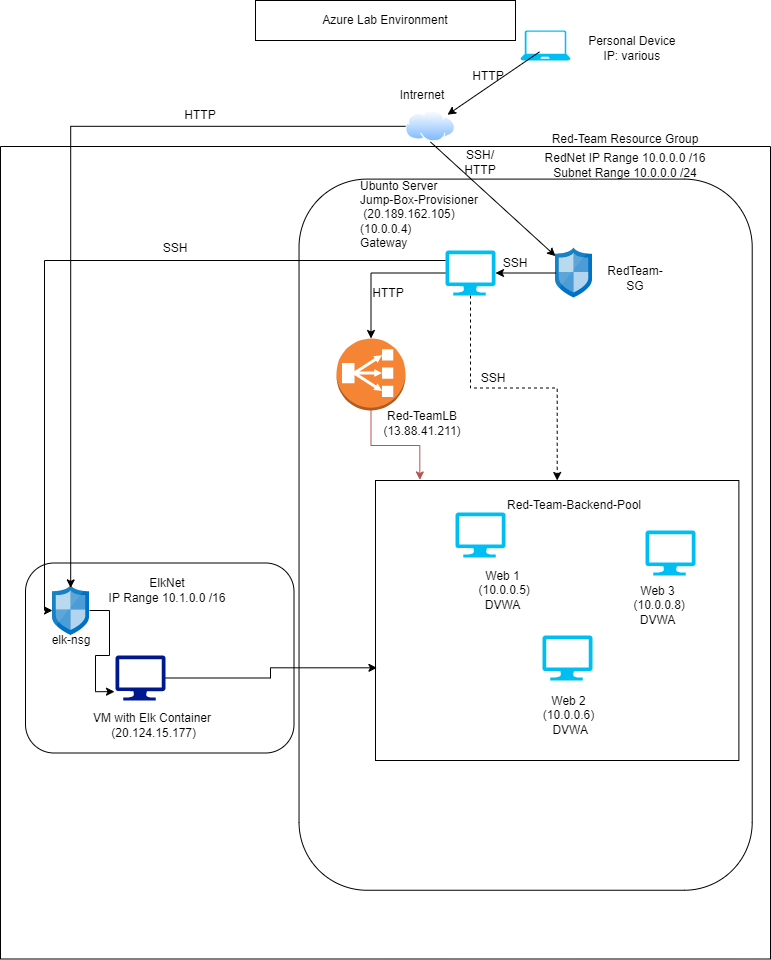

The diagram above was exported from draw.io. Its source (the exported page's mxGraphModel, read from the mxfile embedded in the PNG):
<mxGraphModel dx="1038" dy="539" grid="1" gridSize="10" guides="1" tooltips="1" connect="1" arrows="1" fold="1" page="1" pageScale="1" pageWidth="850" pageHeight="1100" math="0" shadow="0">
  <root>
    <mxCell id="0" />
    <mxCell id="1" parent="0" />
    <mxCell id="Dsnn0gi1uFeFdjhA9RUz-9" value="" style="rounded=0;whiteSpace=wrap;html=1;rotation=90;" vertex="1" parent="1">
      <mxGeometry x="33.75" y="177.25" width="812.5" height="770" as="geometry" />
    </mxCell>
    <mxCell id="Dsnn0gi1uFeFdjhA9RUz-14" value="" style="rounded=1;whiteSpace=wrap;html=1;rotation=90;" vertex="1" parent="1">
      <mxGeometry x="224.54" y="317.59" width="711.15" height="453.18" as="geometry" />
    </mxCell>
    <mxCell id="Dsnn0gi1uFeFdjhA9RUz-1" value="Azure Lab Environment" style="whiteSpace=wrap;html=1;" vertex="1" parent="1">
      <mxGeometry x="310" y="10" width="260" height="40" as="geometry" />
    </mxCell>
    <mxCell id="Dsnn0gi1uFeFdjhA9RUz-2" value="" style="verticalLabelPosition=bottom;html=1;verticalAlign=top;align=center;strokeColor=none;fillColor=#00BEF2;shape=mxgraph.azure.laptop;pointerEvents=1;" vertex="1" parent="1">
      <mxGeometry x="575" y="40" width="50" height="30" as="geometry" />
    </mxCell>
    <mxCell id="Dsnn0gi1uFeFdjhA9RUz-3" value="Personal Device&amp;nbsp;&lt;br&gt;IP: various&amp;nbsp;" style="text;html=1;strokeColor=none;fillColor=none;align=center;verticalAlign=middle;whiteSpace=wrap;rounded=0;" vertex="1" parent="1">
      <mxGeometry x="626" y="43" width="125" height="30" as="geometry" />
    </mxCell>
    <mxCell id="Dsnn0gi1uFeFdjhA9RUz-4" value="" style="endArrow=classic;html=1;rounded=0;exitX=0.38;exitY=0.713;exitDx=0;exitDy=0;exitPerimeter=0;" edge="1" parent="1" source="Dsnn0gi1uFeFdjhA9RUz-2" target="Dsnn0gi1uFeFdjhA9RUz-5">
      <mxGeometry width="50" height="50" relative="1" as="geometry">
        <mxPoint x="400" y="180" as="sourcePoint" />
        <mxPoint x="480" y="102" as="targetPoint" />
      </mxGeometry>
    </mxCell>
    <mxCell id="Dsnn0gi1uFeFdjhA9RUz-5" value="" style="aspect=fixed;perimeter=ellipsePerimeter;html=1;align=center;shadow=0;dashed=0;spacingTop=3;image;image=img/lib/active_directory/internet_cloud.svg;" vertex="1" parent="1">
      <mxGeometry x="460" y="120" width="50" height="31.5" as="geometry" />
    </mxCell>
    <mxCell id="Dsnn0gi1uFeFdjhA9RUz-6" value="HTTP" style="text;html=1;strokeColor=none;fillColor=none;align=center;verticalAlign=middle;whiteSpace=wrap;rounded=0;" vertex="1" parent="1">
      <mxGeometry x="513" y="71" width="60" height="30" as="geometry" />
    </mxCell>
    <mxCell id="Dsnn0gi1uFeFdjhA9RUz-7" value="Intrernet" style="text;html=1;strokeColor=none;fillColor=none;align=center;verticalAlign=middle;whiteSpace=wrap;rounded=0;" vertex="1" parent="1">
      <mxGeometry x="447" y="90" width="60" height="30" as="geometry" />
    </mxCell>
    <mxCell id="Dsnn0gi1uFeFdjhA9RUz-10" value="" style="sketch=0;aspect=fixed;html=1;points=[];align=center;image;fontSize=12;image=img/lib/mscae/Network_Security_Groups_Classic.svg;" vertex="1" parent="1">
      <mxGeometry x="610" y="257.5" width="37" height="50" as="geometry" />
    </mxCell>
    <mxCell id="Dsnn0gi1uFeFdjhA9RUz-11" value="RedTeam-SG" style="text;html=1;strokeColor=none;fillColor=none;align=center;verticalAlign=middle;whiteSpace=wrap;rounded=0;" vertex="1" parent="1">
      <mxGeometry x="660" y="272.5" width="60" height="30" as="geometry" />
    </mxCell>
    <mxCell id="Dsnn0gi1uFeFdjhA9RUz-12" value="" style="endArrow=classic;html=1;rounded=0;exitX=0.5;exitY=1;exitDx=0;exitDy=0;" edge="1" parent="1" source="Dsnn0gi1uFeFdjhA9RUz-5" target="Dsnn0gi1uFeFdjhA9RUz-10">
      <mxGeometry width="50" height="50" relative="1" as="geometry">
        <mxPoint x="430" y="230" as="sourcePoint" />
        <mxPoint x="480" y="180" as="targetPoint" />
      </mxGeometry>
    </mxCell>
    <mxCell id="Dsnn0gi1uFeFdjhA9RUz-15" value="Red-Team Resource Group" style="text;html=1;strokeColor=none;fillColor=none;align=center;verticalAlign=middle;whiteSpace=wrap;rounded=0;" vertex="1" parent="1">
      <mxGeometry x="590" y="134" width="180" height="30" as="geometry" />
    </mxCell>
    <mxCell id="Dsnn0gi1uFeFdjhA9RUz-16" value="RedNet IP Range 10.0.0.0 /16&lt;br&gt;Subnet Range 10.0.0.0 /24" style="text;html=1;strokeColor=none;fillColor=none;align=center;verticalAlign=middle;whiteSpace=wrap;rounded=0;" vertex="1" parent="1">
      <mxGeometry x="540" y="160" width="280" height="30" as="geometry" />
    </mxCell>
    <mxCell id="Dsnn0gi1uFeFdjhA9RUz-23" value="" style="rounded=0;whiteSpace=wrap;html=1;" vertex="1" parent="1">
      <mxGeometry x="430" y="490" width="363.38" height="280" as="geometry" />
    </mxCell>
    <mxCell id="Dsnn0gi1uFeFdjhA9RUz-35" style="edgeStyle=orthogonalEdgeStyle;rounded=0;orthogonalLoop=1;jettySize=auto;html=1;" edge="1" parent="1" source="Dsnn0gi1uFeFdjhA9RUz-17" target="Dsnn0gi1uFeFdjhA9RUz-22">
      <mxGeometry relative="1" as="geometry" />
    </mxCell>
    <mxCell id="Dsnn0gi1uFeFdjhA9RUz-56" style="edgeStyle=orthogonalEdgeStyle;rounded=0;orthogonalLoop=1;jettySize=auto;html=1;startArrow=none;startFill=0;strokeColor=default;strokeWidth=1;dashed=1;" edge="1" parent="1" source="Dsnn0gi1uFeFdjhA9RUz-17" target="Dsnn0gi1uFeFdjhA9RUz-23">
      <mxGeometry relative="1" as="geometry" />
    </mxCell>
    <mxCell id="Dsnn0gi1uFeFdjhA9RUz-17" value="" style="verticalLabelPosition=bottom;html=1;verticalAlign=top;align=center;strokeColor=none;fillColor=#00BEF2;shape=mxgraph.azure.computer;pointerEvents=1;" vertex="1" parent="1">
      <mxGeometry x="500" y="260" width="50" height="45" as="geometry" />
    </mxCell>
    <mxCell id="Dsnn0gi1uFeFdjhA9RUz-58" style="edgeStyle=orthogonalEdgeStyle;rounded=0;orthogonalLoop=1;jettySize=auto;html=1;entryX=0.122;entryY=-0.002;entryDx=0;entryDy=0;entryPerimeter=0;startArrow=none;startFill=0;strokeColor=#b85450;strokeWidth=1;fillColor=#f8cecc;" edge="1" parent="1" source="Dsnn0gi1uFeFdjhA9RUz-22" target="Dsnn0gi1uFeFdjhA9RUz-23">
      <mxGeometry relative="1" as="geometry" />
    </mxCell>
    <mxCell id="Dsnn0gi1uFeFdjhA9RUz-22" value="" style="outlineConnect=0;dashed=0;verticalLabelPosition=bottom;verticalAlign=top;align=center;html=1;shape=mxgraph.aws3.classic_load_balancer;fillColor=#F58534;gradientColor=none;" vertex="1" parent="1">
      <mxGeometry x="391" y="348" width="69" height="72" as="geometry" />
    </mxCell>
    <mxCell id="Dsnn0gi1uFeFdjhA9RUz-18" value="" style="verticalLabelPosition=bottom;html=1;verticalAlign=top;align=center;strokeColor=none;fillColor=#00BEF2;shape=mxgraph.azure.computer;pointerEvents=1;" vertex="1" parent="1">
      <mxGeometry x="510" y="522" width="50" height="45" as="geometry" />
    </mxCell>
    <mxCell id="Dsnn0gi1uFeFdjhA9RUz-19" value="" style="verticalLabelPosition=bottom;html=1;verticalAlign=top;align=center;strokeColor=none;fillColor=#00BEF2;shape=mxgraph.azure.computer;pointerEvents=1;" vertex="1" parent="1">
      <mxGeometry x="597" y="645" width="50" height="45" as="geometry" />
    </mxCell>
    <mxCell id="Dsnn0gi1uFeFdjhA9RUz-20" value="" style="verticalLabelPosition=bottom;html=1;verticalAlign=top;align=center;strokeColor=none;fillColor=#00BEF2;shape=mxgraph.azure.computer;pointerEvents=1;" vertex="1" parent="1">
      <mxGeometry x="700" y="540" width="50" height="45" as="geometry" />
    </mxCell>
    <mxCell id="Dsnn0gi1uFeFdjhA9RUz-24" value="" style="rounded=1;whiteSpace=wrap;html=1;" vertex="1" parent="1">
      <mxGeometry x="80" y="572.5" width="268.5" height="190" as="geometry" />
    </mxCell>
    <mxCell id="Dsnn0gi1uFeFdjhA9RUz-25" value="" style="endArrow=classic;html=1;rounded=0;" edge="1" parent="1" source="Dsnn0gi1uFeFdjhA9RUz-10" target="Dsnn0gi1uFeFdjhA9RUz-17">
      <mxGeometry width="50" height="50" relative="1" as="geometry">
        <mxPoint x="400" y="410" as="sourcePoint" />
        <mxPoint x="450" y="360" as="targetPoint" />
      </mxGeometry>
    </mxCell>
    <mxCell id="Dsnn0gi1uFeFdjhA9RUz-26" value="SSH" style="text;html=1;strokeColor=none;fillColor=none;align=center;verticalAlign=middle;whiteSpace=wrap;rounded=0;" vertex="1" parent="1">
      <mxGeometry x="540" y="257.5" width="60" height="30" as="geometry" />
    </mxCell>
    <mxCell id="Dsnn0gi1uFeFdjhA9RUz-28" value="Ubunto Server&lt;br&gt;Jump-Box-Provisioner&lt;br&gt;&amp;nbsp;(20.189.162.105)&lt;br&gt;(10.0.0.4)&lt;br&gt;Gateway&amp;nbsp;" style="text;html=1;strokeColor=none;fillColor=none;align=left;verticalAlign=middle;whiteSpace=wrap;rounded=0;" vertex="1" parent="1">
      <mxGeometry x="412.5" y="204" width="157.5" height="40" as="geometry" />
    </mxCell>
    <mxCell id="Dsnn0gi1uFeFdjhA9RUz-33" value="SSH" style="text;html=1;strokeColor=none;fillColor=none;align=center;verticalAlign=middle;whiteSpace=wrap;rounded=0;" vertex="1" parent="1">
      <mxGeometry x="517.5" y="373" width="60" height="30" as="geometry" />
    </mxCell>
    <mxCell id="Dsnn0gi1uFeFdjhA9RUz-36" value="HTTP" style="text;html=1;strokeColor=none;fillColor=none;align=center;verticalAlign=middle;whiteSpace=wrap;rounded=0;" vertex="1" parent="1">
      <mxGeometry x="412.5" y="287.5" width="60" height="30" as="geometry" />
    </mxCell>
    <mxCell id="Dsnn0gi1uFeFdjhA9RUz-41" value="Red-TeamLB&lt;br&gt;(13.88.41.211)" style="text;html=1;strokeColor=none;fillColor=none;align=center;verticalAlign=middle;whiteSpace=wrap;rounded=0;" vertex="1" parent="1">
      <mxGeometry x="422" y="418" width="110" height="30" as="geometry" />
    </mxCell>
    <mxCell id="Dsnn0gi1uFeFdjhA9RUz-42" value="Red-Team-Backend-Pool" style="text;html=1;strokeColor=none;fillColor=none;align=center;verticalAlign=middle;whiteSpace=wrap;rounded=0;" vertex="1" parent="1">
      <mxGeometry x="558.5" y="500" width="140" height="30" as="geometry" />
    </mxCell>
    <mxCell id="Dsnn0gi1uFeFdjhA9RUz-43" value="Web 1&lt;br&gt;&amp;nbsp;(10.0.0.5)&lt;br&gt;DVWA" style="text;html=1;strokeColor=none;fillColor=none;align=center;verticalAlign=middle;whiteSpace=wrap;rounded=0;" vertex="1" parent="1">
      <mxGeometry x="490" y="585" width="135" height="30" as="geometry" />
    </mxCell>
    <mxCell id="Dsnn0gi1uFeFdjhA9RUz-44" value="Web 2&lt;br&gt;(10.0.0.6)&lt;br&gt;&amp;nbsp;DVWA" style="text;html=1;strokeColor=none;fillColor=none;align=center;verticalAlign=middle;whiteSpace=wrap;rounded=0;" vertex="1" parent="1">
      <mxGeometry x="559" y="710" width="129" height="30" as="geometry" />
    </mxCell>
    <mxCell id="Dsnn0gi1uFeFdjhA9RUz-45" value="Web 3&lt;br&gt;&amp;nbsp;(10.0.0.8)&lt;br&gt;DVWA" style="text;html=1;strokeColor=none;fillColor=none;align=center;verticalAlign=middle;whiteSpace=wrap;rounded=0;" vertex="1" parent="1">
      <mxGeometry x="650" y="600" width="125" height="30" as="geometry" />
    </mxCell>
    <mxCell id="Dsnn0gi1uFeFdjhA9RUz-46" value="ElkNet&lt;br&gt;IP Range 10.1.0.0 /16" style="text;html=1;strokeColor=none;fillColor=none;align=center;verticalAlign=middle;whiteSpace=wrap;rounded=0;" vertex="1" parent="1">
      <mxGeometry x="158.5" y="585" width="126" height="30" as="geometry" />
    </mxCell>
    <mxCell id="Dsnn0gi1uFeFdjhA9RUz-47" value="VM with Elk Container&lt;br&gt;&amp;nbsp;(20.124.15.177)" style="text;html=1;strokeColor=none;fillColor=none;align=center;verticalAlign=middle;whiteSpace=wrap;rounded=0;" vertex="1" parent="1">
      <mxGeometry x="144" y="720" width="126" height="30" as="geometry" />
    </mxCell>
    <mxCell id="Dsnn0gi1uFeFdjhA9RUz-69" style="edgeStyle=orthogonalEdgeStyle;rounded=0;orthogonalLoop=1;jettySize=auto;html=1;entryX=0.004;entryY=0.669;entryDx=0;entryDy=0;entryPerimeter=0;startArrow=none;startFill=0;strokeColor=default;strokeWidth=1;" edge="1" parent="1" source="Dsnn0gi1uFeFdjhA9RUz-48" target="Dsnn0gi1uFeFdjhA9RUz-23">
      <mxGeometry relative="1" as="geometry" />
    </mxCell>
    <mxCell id="Dsnn0gi1uFeFdjhA9RUz-48" value="" style="sketch=0;aspect=fixed;pointerEvents=1;shadow=0;dashed=0;html=1;strokeColor=none;labelPosition=center;verticalLabelPosition=bottom;verticalAlign=top;align=center;fillColor=#00188D;shape=mxgraph.azure.computer" vertex="1" parent="1">
      <mxGeometry x="170" y="665" width="50" height="45" as="geometry" />
    </mxCell>
    <mxCell id="Dsnn0gi1uFeFdjhA9RUz-60" style="edgeStyle=orthogonalEdgeStyle;rounded=0;orthogonalLoop=1;jettySize=auto;html=1;entryX=-0.02;entryY=0.804;entryDx=0;entryDy=0;entryPerimeter=0;startArrow=none;startFill=0;strokeColor=default;strokeWidth=1;" edge="1" parent="1" source="Dsnn0gi1uFeFdjhA9RUz-57" target="Dsnn0gi1uFeFdjhA9RUz-48">
      <mxGeometry relative="1" as="geometry" />
    </mxCell>
    <mxCell id="Dsnn0gi1uFeFdjhA9RUz-57" value="" style="sketch=0;aspect=fixed;html=1;points=[];align=center;image;fontSize=12;image=img/lib/mscae/Network_Security_Groups_Classic.svg;strokeWidth=11;" vertex="1" parent="1">
      <mxGeometry x="107" y="595" width="37" height="50" as="geometry" />
    </mxCell>
    <mxCell id="Dsnn0gi1uFeFdjhA9RUz-61" value="elk-nsg" style="text;html=1;strokeColor=none;fillColor=none;align=center;verticalAlign=middle;whiteSpace=wrap;rounded=0;" vertex="1" parent="1">
      <mxGeometry x="95.5" y="635" width="60" height="30" as="geometry" />
    </mxCell>
    <mxCell id="Dsnn0gi1uFeFdjhA9RUz-68" value="SSH" style="text;html=1;strokeColor=none;fillColor=none;align=center;verticalAlign=middle;whiteSpace=wrap;rounded=0;" vertex="1" parent="1">
      <mxGeometry x="200" y="242.5" width="60" height="30" as="geometry" />
    </mxCell>
    <mxCell id="Dsnn0gi1uFeFdjhA9RUz-66" style="edgeStyle=orthogonalEdgeStyle;rounded=0;orthogonalLoop=1;jettySize=auto;html=1;startArrow=none;startFill=0;strokeColor=default;strokeWidth=1;" edge="1" parent="1" source="Dsnn0gi1uFeFdjhA9RUz-17" target="Dsnn0gi1uFeFdjhA9RUz-57">
      <mxGeometry relative="1" as="geometry">
        <mxPoint x="420" y="280" as="targetPoint" />
        <Array as="points">
          <mxPoint x="99" y="270" />
        </Array>
      </mxGeometry>
    </mxCell>
    <mxCell id="Dsnn0gi1uFeFdjhA9RUz-73" value="SSH/ HTTP" style="text;html=1;strokeColor=none;fillColor=none;align=center;verticalAlign=middle;whiteSpace=wrap;rounded=0;" vertex="1" parent="1">
      <mxGeometry x="505" y="157" width="60" height="30" as="geometry" />
    </mxCell>
    <mxCell id="Dsnn0gi1uFeFdjhA9RUz-76" style="edgeStyle=orthogonalEdgeStyle;rounded=0;orthogonalLoop=1;jettySize=auto;html=1;exitX=0.5;exitY=1;exitDx=0;exitDy=0;startArrow=none;startFill=0;strokeColor=default;strokeWidth=1;" edge="1" parent="1">
      <mxGeometry relative="1" as="geometry">
        <mxPoint x="629" y="121" as="sourcePoint" />
        <mxPoint x="629" y="121" as="targetPoint" />
      </mxGeometry>
    </mxCell>
    <mxCell id="Dsnn0gi1uFeFdjhA9RUz-80" value="HTTP" style="text;html=1;strokeColor=none;fillColor=none;align=center;verticalAlign=middle;whiteSpace=wrap;rounded=0;" vertex="1" parent="1">
      <mxGeometry x="224.5" y="110" width="60" height="30" as="geometry" />
    </mxCell>
    <mxCell id="Dsnn0gi1uFeFdjhA9RUz-79" style="edgeStyle=orthogonalEdgeStyle;rounded=0;orthogonalLoop=1;jettySize=auto;html=1;entryX=0.492;entryY=0.048;entryDx=0;entryDy=0;entryPerimeter=0;startArrow=none;startFill=0;strokeColor=default;strokeWidth=1;" edge="1" parent="1" source="Dsnn0gi1uFeFdjhA9RUz-5" target="Dsnn0gi1uFeFdjhA9RUz-57">
      <mxGeometry relative="1" as="geometry" />
    </mxCell>
  </root>
</mxGraphModel>